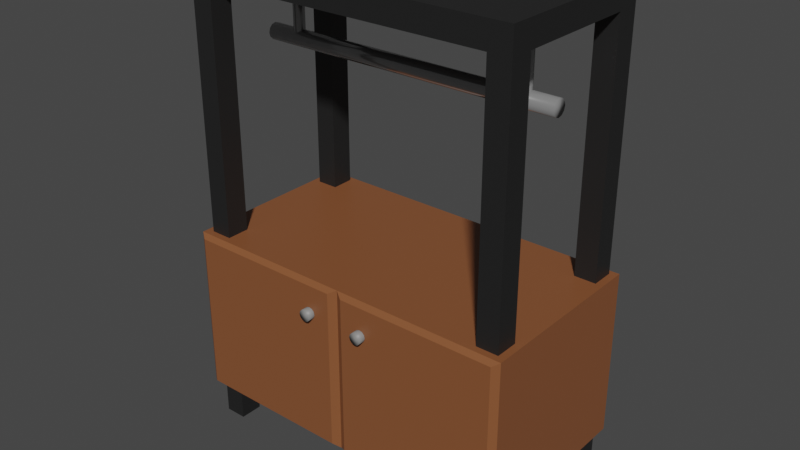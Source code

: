 # Source: wardrobe.blend  (saved by Blender 2.91.10; exported with 4.5.12 LTS)
import bpy
from mathutils import Matrix  # noqa: F401  (used for matrix-valued properties, if any)

bpy.ops.wm.read_factory_settings(use_empty=True)
scene = bpy.context.scene
scene.name = 'Scene'

# ---- collections
col_collection = bpy.data.collections.new('Collection'); scene.collection.children.link(col_collection)

# ---- materials (node trees are filled in below, after node groups)
mat_knob = bpy.data.materials.new('knob')
mat_knob.use_transparent_shadow = False
mat_base = bpy.data.materials.new('Base')
mat_base.use_transparent_shadow = False
mat_frame = bpy.data.materials.new('frame')
mat_frame.use_transparent_shadow = False
mat_material = bpy.data.materials.new('Material')
mat_material.alpha_threshold = 0.0
mat_material.use_transparent_shadow = False
mat_material.line_color = (0.0, 0.0, 0.0, 1.0)

# ---- material node trees
mat_knob.use_nodes = True; mat_knob.node_tree.nodes.clear()
_N = mat_knob.node_tree.nodes; _L = mat_knob.node_tree.links
n0 = _N.new('ShaderNodeBsdfPrincipled'); n0.name = 'Principled BSDF'; n0.location = (10, 300)
n0.distribution = 'GGX'
n0.subsurface_method = 'BURLEY'
n0.inputs[0].default_value = (0.2396, 0.2371, 0.2299, 1.0)
n0.inputs[3].default_value = 1.45
n0.inputs[27].default_value = (0.0, 0.0, 0.0, 1.0)
n0.inputs[28].default_value = 1.0
n1 = _N.new('ShaderNodeOutputMaterial'); n1.name = 'Material Output'; n1.location = (300, 300)
_L.new(n0.outputs[0], n1.inputs[0])
n1.is_active_output = True
mat_base.use_nodes = True; mat_base.node_tree.nodes.clear()
_N = mat_base.node_tree.nodes; _L = mat_base.node_tree.links
n0 = _N.new('ShaderNodeBsdfPrincipled'); n0.name = 'Principled BSDF'; n0.location = (10, 300)
n0.distribution = 'GGX'
n0.subsurface_method = 'BURLEY'
n0.inputs[0].default_value = (0.2396, 0.08528, 0.03289, 1.0)
n0.inputs[2].default_value = 0.4
n0.inputs[3].default_value = 1.45
n0.inputs[27].default_value = (0.0, 0.0, 0.0, 1.0)
n0.inputs[28].default_value = 1.0
n1 = _N.new('ShaderNodeOutputMaterial'); n1.name = 'Material Output'; n1.location = (300, 300)
_L.new(n0.outputs[0], n1.inputs[0])
n1.is_active_output = True
mat_frame.use_nodes = True; mat_frame.node_tree.nodes.clear()
_N = mat_frame.node_tree.nodes; _L = mat_frame.node_tree.links
n0 = _N.new('ShaderNodeBsdfPrincipled'); n0.name = 'Principled BSDF'; n0.location = (10, 300)
n0.distribution = 'GGX'
n0.subsurface_method = 'BURLEY'
n0.inputs[0].default_value = (0.01467, 0.01467, 0.01467, 1.0)
n0.inputs[3].default_value = 1.45
n0.inputs[27].default_value = (0.0, 0.0, 0.0, 1.0)
n0.inputs[28].default_value = 1.0
n1 = _N.new('ShaderNodeOutputMaterial'); n1.name = 'Material Output'; n1.location = (300, 300)
_L.new(n0.outputs[0], n1.inputs[0])
n1.is_active_output = True
mat_material.use_nodes = True; mat_material.node_tree.nodes.clear()
_N = mat_material.node_tree.nodes; _L = mat_material.node_tree.links
n0 = _N.new('ShaderNodeOutputMaterial'); n0.name = 'Material Output'; n0.location = (300, 300)
n1 = _N.new('ShaderNodeBsdfPrincipled'); n1.name = 'Principled BSDF'; n1.location = (10, 300)
n1.distribution = 'GGX'
n1.subsurface_method = 'BURLEY'
n1.inputs[0].default_value = (0.42, 0.42, 0.42, 1.0)
n1.inputs[1].default_value = 0.539
n1.inputs[2].default_value = 0.1447
n1.inputs[3].default_value = 1.45
n1.inputs[27].default_value = (0.0, 0.0, 0.0, 1.0)
n1.inputs[28].default_value = 1.0
_L.new(n1.outputs[0], n0.inputs[0])
n0.is_active_output = True

# ---- world
world_world = bpy.data.worlds.new('World'); scene.world = world_world
world_world.use_nodes = True; world_world.node_tree.nodes.clear()
_N = world_world.node_tree.nodes; _L = world_world.node_tree.links
n0 = _N.new('ShaderNodeOutputWorld'); n0.name = 'World Output'; n0.location = (300, 300)
n1 = _N.new('ShaderNodeBackground'); n1.name = 'Background'; n1.location = (10, 300)
n1.inputs[0].default_value = (0.05088, 0.05088, 0.05088, 1.0)
_L.new(n1.outputs[0], n0.inputs[0])
n0.is_active_output = True
world_world.color = (0.05088, 0.05088, 0.05088)
world_world.use_sun_shadow = False
world_world.sun_shadow_jitter_overblur = 0.0

# ---- meshes
me_plane = bpy.data.meshes.new('Plane')
me_plane.from_pydata([(-1.425, -0.7541, 0.3091), (-1.425, -0.7541, 1.709), (-1.185, -0.699, 3.714), (-1.185, -0.5091, 3.714), (-1.185, -0.699, 0.0), (-1.365, -0.5091, 0.0), (-1.372, -0.7914, 0.3415), (-0.0633, -0.7914, 0.3415), (-1.365, -0.699, 3.915), (-0.2694, -0.7931, 1.488), (-0.2874, -0.7931, 1.47), (-0.2874, -0.7931, 1.421), (-0.2448, -0.7931, 1.396), (-0.2022, -0.7931, 1.421), (-0.1956, -0.7931, 1.445), (-0.2874, -0.8478, 1.47), (-0.2874, -0.8478, 1.421), (-0.2694, -0.8478, 1.403), (-0.2448, -0.8478, 1.396), (-0.2202, -0.8478, 1.403), (-0.2022, -0.8478, 1.421), (1.185, -0.5091, 3.714), (1.185, -0.699, 0.0), (1.365, -0.5091, 0.0), (1.185, -0.5091, 0.0), (0.0633, -0.7914, 0.3415), (1.372, -0.7914, 1.674), (0.0633, -0.7914, 1.674), (1.365, -0.699, 3.915), (0.2874, -0.7931, 1.47), (0.2448, -0.7931, 1.396), (0.2022, -0.7931, 1.47), (0.2874, -0.8478, 1.421), (0.2694, -0.8478, 1.403), (0.2202, -0.8478, 1.403), (0.2022, -0.8478, 1.421), (0.1956, -0.8478, 1.445), (0.2022, -0.8478, 1.47), (0.2202, -0.8478, 1.488), (1.425, -0.7541, 0.3091), (1.425, -0.7541, 1.709), (1.365, -0.699, 3.714), (1.185, -0.699, 3.714), (1.365, -0.5091, 3.714), (1.365, -0.699, 0.0), (1.372, -0.7914, 0.3415), (1.185, -0.699, 3.915), (1.365, -0.5091, 3.915), (0.2448, -0.7931, 1.494), (0.2694, -0.7931, 1.488), (0.294, -0.7931, 1.445), (0.2874, -0.7931, 1.421), (0.2694, -0.7931, 1.403), (0.2202, -0.7931, 1.403), (0.2022, -0.7931, 1.421), (0.1956, -0.7931, 1.445), (0.2202, -0.7931, 1.488), (0.2448, -0.8478, 1.494), (0.2694, -0.8478, 1.488), (0.2874, -0.8478, 1.47), (0.294, -0.8478, 1.445), (0.2448, -0.8478, 1.396), (0.0, -0.7541, 0.3091), (0.0, -0.7541, 1.709), (-1.365, -0.699, 3.714), (-1.365, -0.5091, 3.714), (-1.365, -0.699, 0.0), (-1.185, -0.5091, 0.0), (-1.372, -0.7914, 1.674), (-0.0633, -0.7914, 1.674), (-1.185, -0.699, 3.915), (-1.365, -0.5091, 3.915), (-0.2448, -0.7931, 1.494), (-0.294, -0.7931, 1.445), (-0.2694, -0.7931, 1.403), (-0.2202, -0.7931, 1.403), (-0.2022, -0.7931, 1.47), (-0.2202, -0.7931, 1.488), (-0.2448, -0.8478, 1.494), (-0.2694, -0.8478, 1.488), (-0.294, -0.8478, 1.445), (-0.1956, -0.8478, 1.445), (-0.2022, -0.8478, 1.47), (-0.2202, -0.8478, 1.488), (-1.365, 0.699, 3.714), (-1.185, 0.699, 3.714), (-1.365, 0.699, 0.0), (-1.185, 0.699, 0.0), (-1.365, 0.5091, 0.0), (-1.185, 0.699, 3.915), (-1.365, 0.5091, 3.915), (1.425, 0.7441, 1.709), (1.425, 0.7441, 0.3091), (1.365, 0.699, 3.714), (1.185, 0.699, 3.714), (1.365, 0.5091, 3.714), (1.185, 0.5091, 3.714), (1.185, 0.699, 0.0), (1.365, 0.5091, 0.0), (1.185, 0.5091, 0.0), (1.365, 0.699, 3.915), (1.185, 0.699, 3.915), (1.365, 0.699, 0.0), (1.365, 0.5091, 3.915), (-1.425, 0.7441, 1.709), (-1.425, 0.7441, 0.3091), (-1.365, 0.5091, 3.714), (-1.185, 0.5091, 3.714), (-1.185, 0.5091, 0.0), (-1.365, 0.699, 3.915)], [], [(63, 1, 68, 69), (66, 5, 67, 4), (6, 7, 69, 68), (0, 62, 7, 6), (62, 63, 69, 7), (1, 0, 6, 68), (5, 66, 64, 65), (66, 4, 2, 64), (2, 4, 67, 3), (67, 5, 65, 3), (3, 65, 106, 107, 85, 94, 96, 95, 43, 21, 42, 2), (2, 70, 8, 64), (64, 8, 71, 65), (75, 19, 18, 12), (11, 16, 80, 73), (9, 79, 78, 72), (13, 20, 19, 75), (74, 17, 16, 11), (10, 15, 79, 9), (14, 81, 20, 13), (12, 18, 17, 74), (73, 80, 15, 10), (76, 82, 81, 14), (79, 15, 80, 16, 17, 18, 19, 20, 81, 82, 83, 78), (63, 27, 26, 40), (44, 22, 24, 23), (45, 26, 27, 25), (39, 45, 25, 62), (62, 25, 27, 63), (40, 26, 45, 39), (23, 43, 41, 44), (44, 41, 42, 22), (42, 21, 24, 22), (24, 21, 43, 23), (42, 41, 28, 46), (41, 43, 47, 28), (53, 30, 61, 34), (51, 50, 60, 32), (56, 31, 37, 38), (54, 53, 34, 35), (52, 51, 32, 33), (48, 56, 38, 57), (29, 49, 58, 59), (55, 54, 35, 36), (30, 52, 33, 61), (50, 29, 59, 60), (31, 55, 36, 37), (58, 57, 38, 37, 36, 35, 34, 61, 33, 32, 60, 59), (49, 48, 57, 58), (0, 1, 104, 105), (92, 105, 104, 91), (77, 83, 82, 76), (72, 78, 83, 77), (40, 39, 92, 91), (86, 87, 108, 88), (88, 106, 84, 86), (86, 84, 85, 87), (85, 107, 108, 87), (108, 107, 106, 88), (85, 84, 109, 89), (84, 106, 90, 109), (102, 98, 99, 97), (98, 102, 93, 95), (102, 97, 94, 93), (94, 97, 99, 96), (99, 98, 95, 96), (94, 101, 100, 93), (93, 100, 103, 95), (63, 40, 91, 104, 1), (0, 105, 92, 39, 62), (43, 95, 103, 47), (85, 89, 101, 94), (106, 65, 71, 90), (42, 46, 70, 2), (101, 89, 109, 90, 71, 8, 70, 46, 28, 47, 103, 100)])
me_plane.polygons.foreach_set('use_smooth', [0, 0, 0, 0, 0, 0, 0, 0, 0, 0, 0, 0, 0, 1, 1, 1, 1, 1, 1, 1, 1, 1, 1, 1, 0, 0, 0, 0, 0, 0, 0, 0, 0, 0, 0, 0, 1, 1, 1, 1, 1, 1, 1, 1, 1, 1, 1, 1, 1, 0, 0, 1, 1, 0, 0, 0, 0, 0, 0, 0, 0, 0, 0, 0, 0, 0, 0, 0, 0, 0, 0, 0, 0, 0, 0])
me_plane.polygons.foreach_set('material_index', [1, 2, 1, 1, 1, 1, 2, 2, 2, 2, 2, 2, 2, 0, 0, 0, 0, 0, 0, 0, 0, 0, 0, 0, 1, 2, 1, 1, 1, 1, 2, 2, 2, 2, 2, 2, 0, 0, 0, 0, 0, 0, 0, 0, 0, 0, 0, 0, 0, 1, 1, 0, 0, 1, 2, 2, 2, 2, 2, 2, 2, 2, 2, 2, 2, 2, 2, 2, 1, 1, 2, 2, 2, 2, 2])
_uv = me_plane.uv_layers.new(name='UVMap')
_uv.uv.foreach_set('vector', [1.0, 0.0, 0.0, 0.0, 0.0, 0.0, 1.0, 0.0, 0.0, 0.0, 0.0, 1.0, 1.0, 1.0, 1.0, 0.0, 0.0, 0.0, 1.0, 0.0, 1.0, 0.0, 0.0, 0.0, 0.0, 0.0, 1.0, 0.0, 1.0, 0.0, 0.0, 0.0, 1.0, 0.0, 1.0, 0.0, 1.0, 0.0, 1.0, 0.0, 0.0, 0.0, 0.0, 0.0, 0.0, 0.0, 0.0, 0.0, 0.0, 1.0, 0.0, 0.0, 0.0, 0.0, 0.0, 0.0, 0.0, 0.0, 1.0, 0.0, 0.0, 0.0, 0.0, 0.0, 0.0, 0.0, 1.0, 0.0, 1.0, 1.0, 0.0, 0.0, 1.0, 1.0, 0.0, 1.0, 0.0, 0.0, 0.0, 0.0, 0.0, 0.0, 0.0, 0.0, 0.0, 0.0, 0.0, 0.0, 0.0, 0.0, 0.0, 0.0, 0.0, 0.0, 0.0, 0.0, 0.0, 0.0, 0.0, 0.0, 0.0, 0.0, 0.0, 0.0, 0.0, 0.0, 0.0, 0.0, 0.0, 0.0, 0.0, 0.0, 0.0, 0.0, 0.0, 0.0, 0.0, 0.0, 0.0, 0.0, 0.0, 0.0, 0.0, 0.0, 0.0, 0.0, 0.0, 0.0, 0.0, 0.0, 0.0, 0.0, 0.0, 0.0, 0.0, 0.0, 0.0, 0.0, 0.0, 0.0, 0.0, 0.0, 0.0, 0.0, 0.0, 0.0, 0.0, 0.0, 0.0, 0.0, 0.0, 0.0, 0.0, 0.0, 0.0, 0.0, 0.0, 0.0, 0.0, 0.0, 0.0, 0.0, 0.0, 0.0, 0.0, 0.0, 0.0, 0.0, 0.0, 0.0, 0.0, 0.0, 0.0, 0.0, 0.0, 0.0, 0.0, 0.0, 0.0, 0.0, 0.0, 0.0, 0.0, 0.0, 0.0, 0.0, 0.0, 0.0, 0.0, 0.0, 0.0, 0.0, 0.0, 0.0, 0.0, 0.0, 0.0, 0.0, 0.0, 0.0, 0.0, 0.0, 0.0, 0.0, 0.0, 0.0, 0.0, 0.0, 0.0, 0.0, 0.0, 0.0, 0.0, 0.0, 0.0, 0.0, 0.0, 0.0, 0.0, 0.0, 0.0, 0.0, 0.0, 0.0, 1.0, 0.0, 1.0, 0.0, 0.0, 0.0, 0.0, 0.0, 0.0, 0.0, 1.0, 0.0, 1.0, 1.0, 0.0, 1.0, 0.0, 0.0, 0.0, 0.0, 1.0, 0.0, 1.0, 0.0, 0.0, 0.0, 0.0, 0.0, 1.0, 0.0, 1.0, 0.0, 1.0, 0.0, 1.0, 0.0, 1.0, 0.0, 1.0, 0.0, 0.0, 0.0, 0.0, 0.0, 0.0, 0.0, 0.0, 0.0, 0.0, 1.0, 0.0, 0.0, 0.0, 0.0, 0.0, 0.0, 0.0, 0.0, 0.0, 0.0, 0.0, 0.0, 1.0, 0.0, 0.0, 0.0, 0.0, 0.0, 1.0, 1.0, 1.0, 0.0, 1.0, 1.0, 0.0, 0.0, 0.0, 0.0, 0.0, 1.0, 0.0, 0.0, 0.0, 0.0, 0.0, 0.0, 0.0, 0.0, 0.0, 0.0, 0.0, 0.0, 0.0, 0.0, 0.0, 0.0, 0.0, 0.0, 0.0, 0.0, 0.0, 0.0, 0.0, 0.0, 0.0, 0.0, 0.0, 0.0, 0.0, 0.0, 0.0, 0.0, 0.0, 0.0, 0.0, 0.0, 0.0, 0.0, 0.0, 0.0, 0.0, 0.0, 0.0, 0.0, 0.0, 0.0, 0.0, 0.0, 0.0, 0.0, 0.0, 0.0, 0.0, 0.0, 0.0, 0.0, 0.0, 0.0, 0.0, 0.0, 0.0, 0.0, 0.0, 0.0, 0.0, 0.0, 0.0, 0.0, 0.0, 0.0, 0.0, 0.0, 0.0, 0.0, 0.0, 0.0, 0.0, 0.0, 0.0, 0.0, 0.0, 0.0, 0.0, 0.0, 0.0, 0.0, 0.0, 0.0, 0.0, 0.0, 0.0, 0.0, 0.0, 0.0, 0.0, 0.0, 0.0, 0.0, 0.0, 0.0, 0.0, 0.0, 0.0, 0.0, 0.0, 0.0, 0.0, 0.0, 0.0, 0.0, 0.0, 0.0, 0.0, 0.0, 0.0, 0.0, 0.0, 0.0, 0.0, 0.0, 0.0, 0.0, 0.0, 0.0, 0.0, 0.0, 0.0, 0.0, 0.0, 0.0, 0.0, 0.0, 0.0, 0.0, 0.0, 0.0, 0.0, 0.0, 0.0, 0.0, 0.0, 0.0, 0.0, 0.0, 0.0, 0.0, 0.0, 0.0, 0.0, 0.0, 0.0, 0.0, 0.0, 0.0, 0.0, 0.0, 0.0, 0.0, 0.0, 0.0, 0.0, 0.0, 0.0, 0.0, 0.0, 0.0, 0.0, 0.0, 0.0, 0.0, 0.0, 0.0, 0.0, 0.0, 0.0, 0.0, 0.0, 0.0, 1.0, 0.0, 1.0, 1.0, 0.0, 1.0, 0.0, 1.0, 0.0, 0.0, 0.0, 0.0, 0.0, 0.0, 0.0, 0.0, 0.0, 0.0, 0.0, 0.0, 1.0, 0.0, 0.0, 0.0, 0.0, 0.0, 1.0, 1.0, 1.0, 0.0, 1.0, 1.0, 0.0, 0.0, 0.0, 0.0, 0.0, 1.0, 0.0, 0.0, 0.0, 0.0, 0.0, 0.0, 0.0, 0.0, 0.0, 0.0, 0.0, 0.0, 0.0, 0.0, 0.0, 0.0, 0.0, 0.0, 0.0, 1.0, 1.0, 1.0, 1.0, 0.0, 0.0, 1.0, 0.0, 0.0, 0.0, 0.0, 0.0, 0.0, 0.0, 0.0, 1.0, 0.0, 0.0, 0.0, 0.0, 0.0, 0.0, 0.0, 1.0, 0.0, 1.0, 1.0, 0.0, 0.0, 1.0, 1.0, 0.0, 1.0, 0.0, 0.0, 0.0, 0.0, 0.0, 0.0, 0.0, 0.0, 0.0, 0.0, 0.0, 0.0, 0.0, 0.0, 0.0, 0.0, 0.0, 0.0, 0.0, 0.0, 1.0, 0.0, 0.0, 0.0, 0.0, 0.0, 0.0, 0.0, 0.0, 0.0, 0.0, 0.0, 0.0, 0.0, 0.0, 0.0, 0.0, 0.0, 1.0, 0.0, 0.0, 0.0, 0.0, 0.0, 0.0, 0.0, 0.0, 0.0, 0.0, 0.0, 0.0, 0.0, 0.0, 0.0, 0.0, 0.0, 0.0, 0.0, 0.0, 0.0, 0.0, 0.0, 0.0, 0.0, 0.0, 0.0, 0.0, 0.0, 0.0, 0.0, 0.0, 0.0, 0.0, 0.0, 0.0, 0.0, 0.0, 0.0, 0.0, 0.0, 0.0, 0.0, 0.0, 0.0, 0.0, 0.0, 0.0, 0.0, 0.0, 0.0, 0.0, 0.0, 0.0, 0.0, 0.0, 0.0])
me_plane.materials.append(mat_knob)
me_plane.materials.append(mat_base)
me_plane.materials.append(mat_frame)
me_plane.use_remesh_fix_poles = True
me_plane.use_remesh_preserve_attributes = False
me_plane.use_mirror_vertex_groups = False
me_plane.update()
me_circle_001 = bpy.data.meshes.new('Circle.001')
me_circle_001.from_pydata([(9.791e-08, 0.9295, 0.04919), (-0.02459, 0.9295, 0.0426), (-0.0426, 0.9295, 0.02459), (-0.04919, 0.9295, 0.0), (-0.0426, 0.9295, -0.02459), (-0.02459, 0.9295, -0.0426), (8.301e-08, 0.9295, -0.04919), (0.02459, 0.9295, -0.0426), (0.0426, 0.9295, -0.02459), (0.04919, 0.9295, 0.0), (0.0426, 0.9295, 0.02459), (0.02459, 0.9295, 0.0426), (-3.831e-08, -0.9295, 0.04919), (-0.02459, -0.9295, 0.0426), (-0.0426, -0.9295, 0.02459), (-0.04919, -0.9295, 0.0), (-0.0426, -0.9295, -0.02459), (-0.02459, -0.9295, -0.0426), (-5.321e-08, -0.9295, -0.04919), (0.02459, -0.9295, -0.0426), (0.0426, -0.9295, -0.02459), (0.04919, -0.9295, 0.0), (0.0426, -0.9295, 0.02459), (0.02459, -0.9295, 0.0426)], [], [(7, 6, 18, 19), (4, 3, 15, 16), (11, 10, 22, 23), (1, 0, 12, 13), (8, 7, 19, 20), (5, 4, 16, 17), (0, 11, 23, 12), (2, 1, 13, 14), (9, 8, 20, 21), (6, 5, 17, 18), (3, 2, 14, 15), (10, 9, 21, 22), (13, 12, 23, 22, 21, 20, 19, 18, 17, 16, 15, 14), (1, 2, 3, 4, 5, 6, 7, 8, 9, 10, 11, 0)])
me_circle_001.polygons.foreach_set('use_smooth', [True] * 14)
_uv = me_circle_001.uv_layers.new(name='UVMap')
_uv.uv.foreach_set('vector', [0.0, 0.0, 0.0, 0.0, 0.0, 0.0, 0.0, 0.0, 0.0, 0.0, 0.0, 0.0, 0.0, 0.0, 0.0, 0.0, 0.0, 0.0, 0.0, 0.0, 0.0, 0.0, 0.0, 0.0, 0.0, 0.0, 0.0, 0.0, 0.0, 0.0, 0.0, 0.0, 0.0, 0.0, 0.0, 0.0, 0.0, 0.0, 0.0, 0.0, 0.0, 0.0, 0.0, 0.0, 0.0, 0.0, 0.0, 0.0, 0.0, 0.0, 0.0, 0.0, 0.0, 0.0, 0.0, 0.0, 0.0, 0.0, 0.0, 0.0, 0.0, 0.0, 0.0, 0.0, 0.0, 0.0, 0.0, 0.0, 0.0, 0.0, 0.0, 0.0, 0.0, 0.0, 0.0, 0.0, 0.0, 0.0, 0.0, 0.0, 0.0, 0.0, 0.0, 0.0, 0.0, 0.0, 0.0, 0.0, 0.0, 0.0, 0.0, 0.0, 0.0, 0.0, 0.0, 0.0, 0.0, 0.0, 0.0, 0.0, 0.0, 0.0, 0.0, 0.0, 0.0, 0.0, 0.0, 0.0, 0.0, 0.0, 0.0, 0.0, 0.0, 0.0, 0.0, 0.0, 0.0, 0.0, 0.0, 0.0, 0.0, 0.0, 0.0, 0.0, 0.0, 0.0, 0.0, 0.0, 0.0, 0.0, 0.0, 0.0, 0.0, 0.0, 0.0, 0.0, 0.0, 0.0, 0.0, 0.0, 0.0, 0.0, 0.0, 0.0])
me_circle_001.materials.append(mat_material)
me_circle_001.use_remesh_fix_poles = True
me_circle_001.use_remesh_preserve_attributes = False
me_circle_001.use_mirror_vertex_groups = False
me_circle_001.update()
me_circle_002 = bpy.data.meshes.new('Circle.002')
me_circle_002.from_pydata([(-4.21e-08, 0.2056, -0.7062), (-0.01712, 0.2056, -0.7108), (-0.02966, 0.2056, -0.7234), (-0.03424, 0.2056, -0.7405), (-0.02966, 0.2056, -0.7576), (-0.01712, 0.2056, -0.7701), (-4.21e-08, 0.2056, -0.7747), (0.01712, 0.2056, -0.7701), (0.02966, 0.2056, -0.7576), (0.03424, 0.2056, -0.7405), (0.02966, 0.2056, -0.7234), (0.01712, 0.2056, -0.7108), (4.869e-08, -0.2037, -0.7062), (-0.01712, -0.2037, -0.7108), (-0.02966, -0.2037, -0.7234), (-0.03424, -0.2037, -0.7405), (-0.02966, -0.2037, -0.7576), (-0.01712, -0.2037, -0.7701), (4.869e-08, -0.2037, -0.7747), (0.01712, -0.2037, -0.7701), (0.02966, -0.2037, -0.7576), (0.03424, -0.2037, -0.7405), (0.02966, -0.2037, -0.7234), (0.01712, -0.2037, -0.7108)], [], [(7, 6, 18, 19), (4, 3, 15, 16), (11, 10, 22, 23), (1, 0, 12, 13), (8, 7, 19, 20), (5, 4, 16, 17), (0, 11, 23, 12), (2, 1, 13, 14), (9, 8, 20, 21), (6, 5, 17, 18), (3, 2, 14, 15), (10, 9, 21, 22), (13, 12, 23, 22, 21, 20, 19, 18, 17, 16, 15, 14)])
me_circle_002.polygons.foreach_set('use_smooth', [True] * 13)
_uv = me_circle_002.uv_layers.new(name='UVMap')
_uv.uv.foreach_set('vector', [0.0, 0.0, 0.0, 0.0, 0.0, 0.0, 0.0, 0.0, 0.0, 0.0, 0.0, 0.0, 0.0, 0.0, 0.0, 0.0, 0.0, 0.0, 0.0, 0.0, 0.0, 0.0, 0.0, 0.0, 0.0, 0.0, 0.0, 0.0, 0.0, 0.0, 0.0, 0.0, 0.0, 0.0, 0.0, 0.0, 0.0, 0.0, 0.0, 0.0, 0.0, 0.0, 0.0, 0.0, 0.0, 0.0, 0.0, 0.0, 0.0, 0.0, 0.0, 0.0, 0.0, 0.0, 0.0, 0.0, 0.0, 0.0, 0.0, 0.0, 0.0, 0.0, 0.0, 0.0, 0.0, 0.0, 0.0, 0.0, 0.0, 0.0, 0.0, 0.0, 0.0, 0.0, 0.0, 0.0, 0.0, 0.0, 0.0, 0.0, 0.0, 0.0, 0.0, 0.0, 0.0, 0.0, 0.0, 0.0, 0.0, 0.0, 0.0, 0.0, 0.0, 0.0, 0.0, 0.0, 0.0, 0.0, 0.0, 0.0, 0.0, 0.0, 0.0, 0.0, 0.0, 0.0, 0.0, 0.0, 0.0, 0.0, 0.0, 0.0, 0.0, 0.0, 0.0, 0.0, 0.0, 0.0, 0.0, 0.0])
me_circle_002.materials.append(mat_material)
me_circle_002.use_remesh_fix_poles = True
me_circle_002.use_remesh_preserve_attributes = False
me_circle_002.use_mirror_vertex_groups = False
me_circle_002.update()

# ---- objects
ob_plane = bpy.data.objects.new('Plane', me_plane)
ob_circle_001 = bpy.data.objects.new('Circle.001', me_circle_001)
ob_circle_002 = bpy.data.objects.new('Circle.002', me_circle_002)

# ---- transforms, parenting, visibility, modifiers, constraints
ob_plane.location = (0.0, 0.0, 0.0)
ob_plane.scale = (0.841, 0.841, 0.841)
ob_plane.lineart.crease_threshold = 0.0
ob_circle_001.location = (4.441e-17, -0.004347, 2.681)
ob_circle_001.rotation_euler = (0.0, -0.0, -1.571)
ob_circle_001.scale = (1.152, 1.152, 1.152)
ob_circle_001.lineart.crease_threshold = 0.0
ob_circle_002.location = (4.441e-17, -0.004347, 2.935)
ob_circle_002.rotation_euler = (-1.571, 2.099e-07, -1.571)
ob_circle_002.scale = (1.152, 1.152, 1.152)
ob_circle_002.lineart.crease_threshold = 0.0
_m = ob_circle_002.modifiers.new('Mirror', 'MIRROR')
_m.use_axis = (False, False, True)

# ---- collection membership
col_collection.objects.link(ob_plane)
col_collection.objects.link(ob_circle_001)
col_collection.objects.link(ob_circle_002)

# ---- scene / render settings (as saved in the file)
scene.frame_start = 1; scene.frame_end = 250; scene.frame_set(0)
scene.render.engine = 'BLENDER_EEVEE_NEXT'
scene.cycles.use_denoising = False
scene.cycles.samples = 128
scene.cycles.sampling_pattern = 'TABULATED_SOBOL'
scene.cycles.use_adaptive_sampling = False
scene.cycles.use_light_tree = False
scene.view_settings.view_transform = 'Filmic'
bpy.context.view_layer.update()

# ---- added for rendering (the .blend has no active camera and no usable light): camera, sun
cam_auto = bpy.data.cameras.new('AutoCamera')
cam_auto.lens = 50.0
cam_auto.sensor_width = 36.0
cam_auto.clip_end = 1000.0
ob_auto_camera = bpy.data.objects.new('AutoCamera', cam_auto)
scene.collection.objects.link(ob_auto_camera)
ob_auto_camera.location = (3.96641, -4.80332, 4.8195)
ob_auto_camera.rotation_euler = (1.09748, -7.21219e-08, 0.694738)
scene.camera = ob_auto_camera
light_auto_sun = bpy.data.lights.new('AutoSun', 'SUN')
light_auto_sun.energy = 3.0
light_auto_sun.angle = 0.0523599
ob_auto_sun = bpy.data.objects.new('AutoSun', light_auto_sun)
scene.collection.objects.link(ob_auto_sun)
ob_auto_sun.rotation_euler = (0.872665, 0.174533, 0.523599)
bpy.context.view_layer.update()
